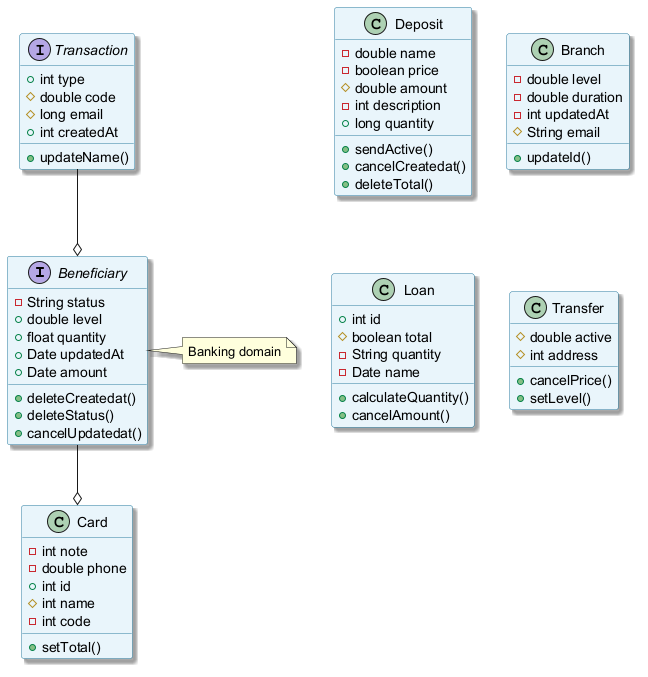

The diagram above was rendered by PlantUML. Its source (embedded in the PNG):
@startuml
skinparam backgroundColor #FFFFFF
skinparam classBackgroundColor #E8F4FA
skinparam classBorderColor #2C7DA0
skinparam shadowing true
interface Beneficiary {
  -String status
  +double level
  +float quantity
  +Date updatedAt
  +Date amount
  +deleteCreatedat()
  +deleteStatus()
  +cancelUpdatedat()
}
class Card {
  -int note
  -double phone
  +int id
  #int name
  -int code
  +setTotal()
}
interface Transaction {
  +int type
  #double code
  #long email
  +int createdAt
  +updateName()
}
class Deposit {
  -double name
  -boolean price
  #double amount
  -int description
  +long quantity
  +sendActive()
  +cancelCreatedat()
  +deleteTotal()
}
class Branch {
  -double level
  -double duration
  -int updatedAt
  #String email
  +updateId()
}
class Loan {
  +int id
  #boolean total
  -String quantity
  -Date name
  +calculateQuantity()
  +cancelAmount()
}
class Transfer {
  #double active
  #int address
  +cancelPrice()
  +setLevel()
}
Transaction --o Beneficiary
Beneficiary --o Card
note right of Beneficiary : Banking domain
@enduml